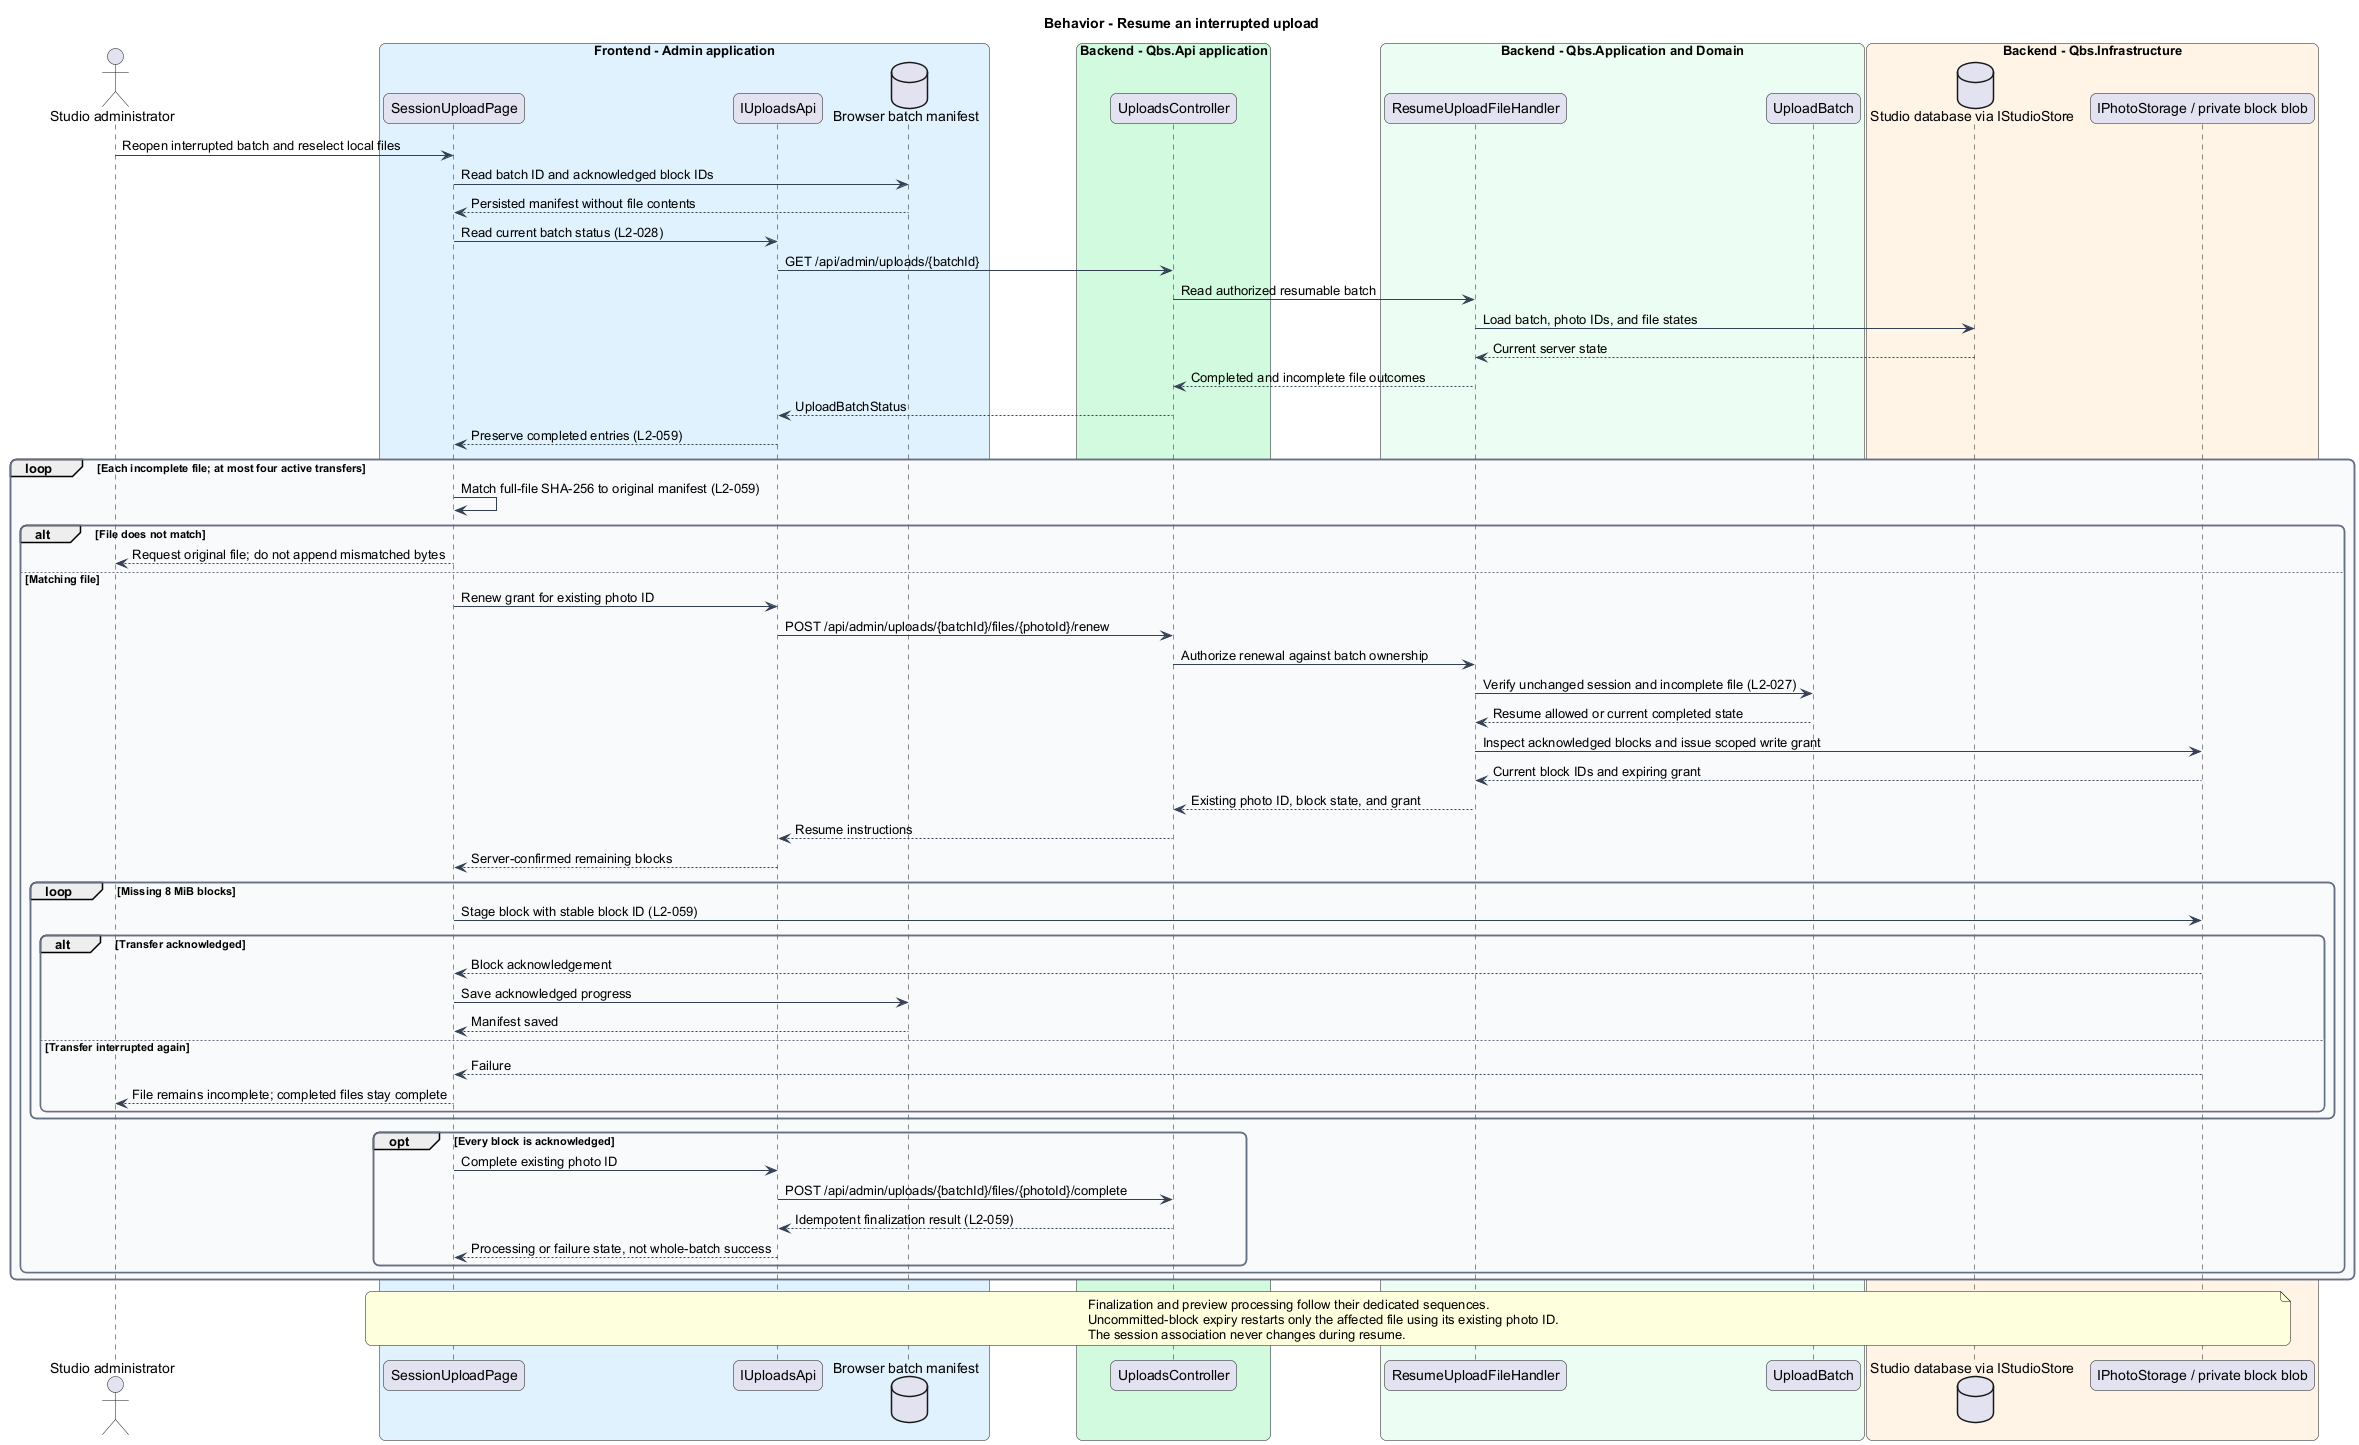

The diagram above was rendered by PlantUML. Its source (embedded in the PNG):
@startuml
skinparam backgroundColor #FFFFFF
skinparam shadowing false
skinparam roundcorner 12
skinparam defaultFontName Arial
skinparam ArrowColor #344054
skinparam rectangle {
 BorderColor #344054
 FontColor #101828
}
skinparam package {
 BorderColor #667085
 FontColor #101828
 BackgroundColor #F9FAFB
}
title Behavior - Resume an interrupted upload
actor "Studio administrator" as actor
box "Frontend - Admin application" #E0F2FE
 participant "SessionUploadPage" as page
 participant "IUploadsApi" as client
 database "Browser batch manifest" as local
end box
box "Backend - Qbs.Api application" #D1FADF
 participant "UploadsController" as controller
end box
box "Backend - Qbs.Application and Domain" #ECFDF3
 participant "ResumeUploadFileHandler" as handler
 participant "UploadBatch" as batch
end box
box "Backend - Qbs.Infrastructure" #FFF4E5
 database "Studio database via IStudioStore" as db
 participant "IPhotoStorage / private block blob" as storage
end box
actor -> page : Reopen interrupted batch and reselect local files
page -> local : Read batch ID and acknowledged block IDs
local --> page : Persisted manifest without file contents
page -> client : Read current batch status (L2-028)
client -> controller : GET /api/admin/uploads/{batchId}
controller -> handler : Read authorized resumable batch
handler -> db : Load batch, photo IDs, and file states
db --> handler : Current server state
handler --> controller : Completed and incomplete file outcomes
controller --> client : UploadBatchStatus
client --> page : Preserve completed entries (L2-059)
loop Each incomplete file; at most four active transfers
 page -> page : Match full-file SHA-256 to original manifest (L2-059)
 alt File does not match
  page --> actor : Request original file; do not append mismatched bytes
 else Matching file
  page -> client : Renew grant for existing photo ID
  client -> controller : POST /api/admin/uploads/{batchId}/files/{photoId}/renew
  controller -> handler : Authorize renewal against batch ownership
  handler -> batch : Verify unchanged session and incomplete file (L2-027)
  batch --> handler : Resume allowed or current completed state
  handler -> storage : Inspect acknowledged blocks and issue scoped write grant
  storage --> handler : Current block IDs and expiring grant
  handler --> controller : Existing photo ID, block state, and grant
  controller --> client : Resume instructions
  client --> page : Server-confirmed remaining blocks
  loop Missing 8 MiB blocks
   page -> storage : Stage block with stable block ID (L2-059)
   alt Transfer acknowledged
    storage --> page : Block acknowledgement
    page -> local : Save acknowledged progress
    local --> page : Manifest saved
   else Transfer interrupted again
    storage --> page : Failure
    page --> actor : File remains incomplete; completed files stay complete
   end
  end
  opt Every block is acknowledged
   page -> client : Complete existing photo ID
   client -> controller : POST /api/admin/uploads/{batchId}/files/{photoId}/complete
   controller --> client : Idempotent finalization result (L2-059)
   client --> page : Processing or failure state, not whole-batch success
  end
 end
end
note over page, storage
Finalization and preview processing follow their dedicated sequences.
Uncommitted-block expiry restarts only the affected file using its existing photo ID.
The session association never changes during resume.
end note
@enduml